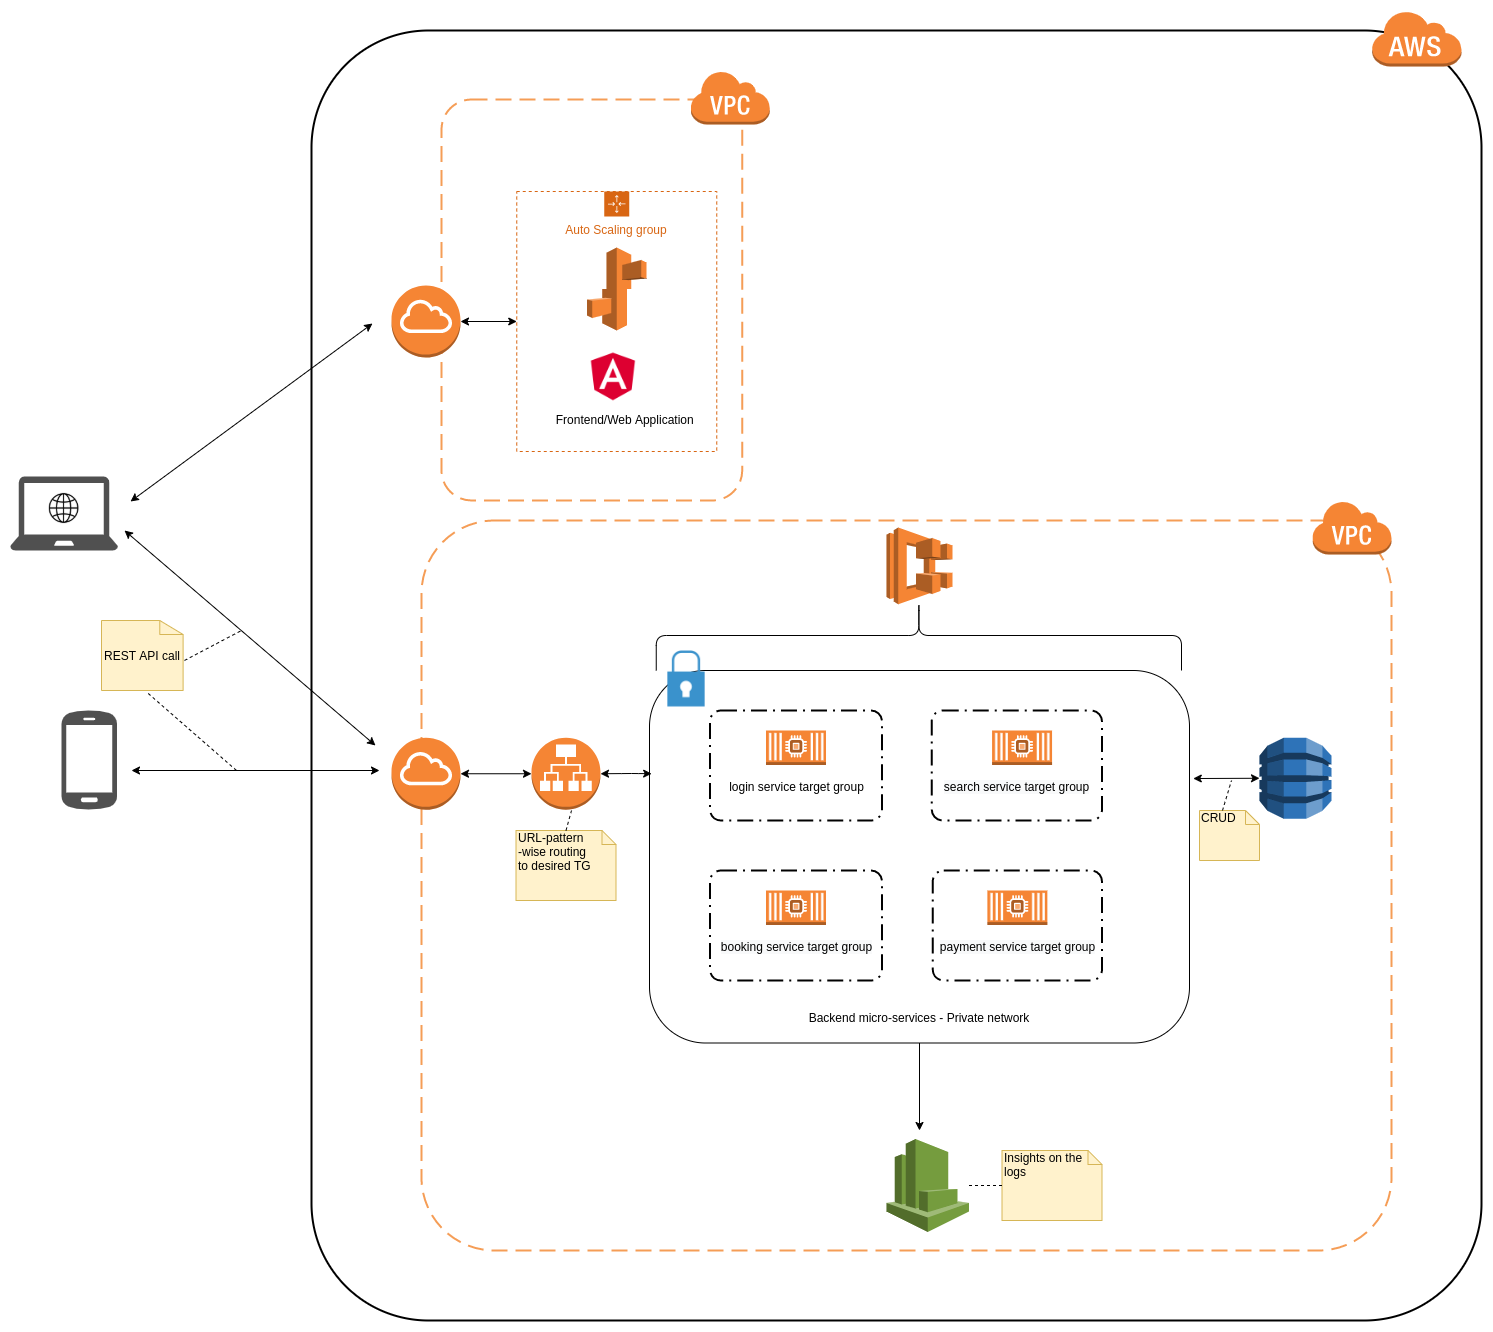

The diagram above was exported from draw.io. Its source (the exported page's mxGraphModel, read from the mxfile embedded in the PNG):
<mxGraphModel dx="2450" dy="1607" grid="1" gridSize="10" guides="1" tooltips="1" connect="1" arrows="1" fold="1" page="1" pageScale="1" pageWidth="1100" pageHeight="850" math="0" shadow="0">
  <root>
    <mxCell id="0" />
    <mxCell id="1" parent="0" />
    <mxCell id="66nUlDzj-6EYpo0x-VmB-91" value="&lt;br&gt;&lt;br&gt;&lt;br&gt;&lt;br&gt;&lt;br&gt;&lt;br&gt;&lt;br&gt;&lt;br&gt;&lt;br&gt;&lt;br&gt;&lt;br&gt;&lt;br&gt;&lt;br&gt;&lt;br&gt;&lt;br&gt;&lt;br&gt;&lt;br&gt;&lt;br&gt;&lt;br&gt;&lt;br&gt;&lt;br&gt;&lt;br&gt;&lt;br&gt;Backend micro-services - Private network" style="rounded=1;whiteSpace=wrap;html=1;labelBackgroundColor=none;strokeWidth=1;fillColor=none;" vertex="1" parent="1">
      <mxGeometry x="418" y="300" width="540" height="372.5" as="geometry" />
    </mxCell>
    <mxCell id="66nUlDzj-6EYpo0x-VmB-56" value="" style="rounded=1;arcSize=10;dashed=0;fillColor=none;gradientColor=none;strokeWidth=2;" vertex="1" parent="1">
      <mxGeometry x="80" y="-340" width="1170" height="1290" as="geometry" />
    </mxCell>
    <mxCell id="66nUlDzj-6EYpo0x-VmB-12" value="" style="rounded=1;arcSize=10;dashed=1;strokeColor=#F59D56;fillColor=none;gradientColor=none;dashPattern=8 4;strokeWidth=2;" vertex="1" parent="1">
      <mxGeometry x="190" y="150" width="970" height="730" as="geometry" />
    </mxCell>
    <mxCell id="66nUlDzj-6EYpo0x-VmB-29" value="Auto Scaling group" style="points=[[0,0],[0.25,0],[0.5,0],[0.75,0],[1,0],[1,0.25],[1,0.5],[1,0.75],[1,1],[0.75,1],[0.5,1],[0.25,1],[0,1],[0,0.75],[0,0.5],[0,0.25]];outlineConnect=0;gradientColor=none;html=1;whiteSpace=wrap;fontSize=12;fontStyle=0;shape=mxgraph.aws4.groupCenter;grIcon=mxgraph.aws4.group_auto_scaling_group;grStroke=1;strokeColor=#D86613;fillColor=none;verticalAlign=top;align=center;fontColor=#D86613;dashed=1;spacingTop=25;" vertex="1" parent="1">
      <mxGeometry x="285.25" y="-179" width="200" height="260" as="geometry" />
    </mxCell>
    <mxCell id="66nUlDzj-6EYpo0x-VmB-35" value="&#10;&#10;&#10;&#10;&#10;&#10;&#10;&#10;&#10;&#10;&#10;&#10;&#10;&#10;&#10;&#10;&#10;                    Frontend/Web Application" style="rounded=1;arcSize=10;dashed=1;strokeColor=#F59D56;fillColor=none;gradientColor=none;dashPattern=8 4;strokeWidth=2;" vertex="1" parent="1">
      <mxGeometry x="210" y="-271" width="300.75" height="401" as="geometry" />
    </mxCell>
    <mxCell id="66nUlDzj-6EYpo0x-VmB-1" value="" style="outlineConnect=0;dashed=0;verticalLabelPosition=bottom;verticalAlign=top;align=center;html=1;shape=mxgraph.aws3.dynamo_db;fillColor=#2E73B8;gradientColor=none;" vertex="1" parent="1">
      <mxGeometry x="1028" y="367.25" width="72" height="81" as="geometry" />
    </mxCell>
    <mxCell id="66nUlDzj-6EYpo0x-VmB-3" value="" style="outlineConnect=0;dashed=0;verticalLabelPosition=bottom;verticalAlign=top;align=center;html=1;shape=mxgraph.aws3.ecs;fillColor=#F58534;gradientColor=none;" vertex="1" parent="1">
      <mxGeometry x="655" y="157" width="66" height="76.75" as="geometry" />
    </mxCell>
    <mxCell id="66nUlDzj-6EYpo0x-VmB-7" value="" style="outlineConnect=0;dashed=0;verticalLabelPosition=bottom;verticalAlign=top;align=center;html=1;shape=mxgraph.aws3.elastic_beanstalk;fillColor=#F58534;gradientColor=none;" vertex="1" parent="1">
      <mxGeometry x="355.5" y="-123" width="59.5" height="83" as="geometry" />
    </mxCell>
    <mxCell id="66nUlDzj-6EYpo0x-VmB-11" value="" style="outlineConnect=0;dashed=0;verticalLabelPosition=bottom;verticalAlign=top;align=center;html=1;shape=mxgraph.aws3.cloudwatch;fillColor=#759C3E;gradientColor=none;" vertex="1" parent="1">
      <mxGeometry x="654.9999999999998" y="768.5" width="82.5" height="93" as="geometry" />
    </mxCell>
    <mxCell id="66nUlDzj-6EYpo0x-VmB-26" value="" style="outlineConnect=0;dashed=0;verticalLabelPosition=bottom;verticalAlign=top;align=center;html=1;shape=mxgraph.aws3.internet_gateway;fillColor=#F58534;gradientColor=none;" vertex="1" parent="1">
      <mxGeometry x="160" y="367.25" width="69" height="72" as="geometry" />
    </mxCell>
    <mxCell id="66nUlDzj-6EYpo0x-VmB-28" value="" style="outlineConnect=0;dashed=0;verticalLabelPosition=bottom;verticalAlign=top;align=center;html=1;shape=mxgraph.aws3.internet_gateway;fillColor=#F58534;gradientColor=none;" vertex="1" parent="1">
      <mxGeometry x="160" y="-85" width="69" height="72" as="geometry" />
    </mxCell>
    <mxCell id="66nUlDzj-6EYpo0x-VmB-30" value="" style="outlineConnect=0;dashed=0;verticalLabelPosition=bottom;verticalAlign=top;align=center;html=1;shape=mxgraph.aws3.virtual_private_cloud;fillColor=#F58534;gradientColor=none;" vertex="1" parent="1">
      <mxGeometry x="1080.5" y="130" width="79.5" height="54" as="geometry" />
    </mxCell>
    <mxCell id="66nUlDzj-6EYpo0x-VmB-32" value="" style="outlineConnect=0;dashed=0;verticalLabelPosition=bottom;verticalAlign=top;align=center;html=1;shape=mxgraph.aws3.application_load_balancer;fillColor=#F58534;gradientColor=none;" vertex="1" parent="1">
      <mxGeometry x="300" y="367.25" width="69" height="72" as="geometry" />
    </mxCell>
    <mxCell id="66nUlDzj-6EYpo0x-VmB-34" value="" style="shape=image;html=1;verticalAlign=top;verticalLabelPosition=bottom;labelBackgroundColor=#ffffff;imageAspect=0;aspect=fixed;image=https://cdn4.iconfinder.com/data/icons/logos-and-brands/512/21_Angular_logo_logos-128.png" vertex="1" parent="1">
      <mxGeometry x="355.5" y="-20" width="52.88" height="52.88" as="geometry" />
    </mxCell>
    <mxCell id="66nUlDzj-6EYpo0x-VmB-36" value="" style="outlineConnect=0;dashed=0;verticalLabelPosition=bottom;verticalAlign=top;align=center;html=1;shape=mxgraph.aws3.virtual_private_cloud;fillColor=#F58534;gradientColor=none;" vertex="1" parent="1">
      <mxGeometry x="458.85" y="-300" width="79.5" height="54" as="geometry" />
    </mxCell>
    <mxCell id="66nUlDzj-6EYpo0x-VmB-43" value="" style="endArrow=classic;startArrow=classic;html=1;exitX=0;exitY=0.5;exitDx=0;exitDy=0;exitPerimeter=0;entryX=1;entryY=0.5;entryDx=0;entryDy=0;entryPerimeter=0;" edge="1" parent="1" source="66nUlDzj-6EYpo0x-VmB-32" target="66nUlDzj-6EYpo0x-VmB-26">
      <mxGeometry width="50" height="50" relative="1" as="geometry">
        <mxPoint x="230" y="420" as="sourcePoint" />
        <mxPoint x="280" y="370" as="targetPoint" />
      </mxGeometry>
    </mxCell>
    <mxCell id="66nUlDzj-6EYpo0x-VmB-57" value="" style="dashed=0;html=1;shape=mxgraph.aws3.cloud;fillColor=#F58536;gradientColor=none;dashed=0;" vertex="1" parent="1">
      <mxGeometry x="1140" y="-360" width="90" height="56" as="geometry" />
    </mxCell>
    <mxCell id="66nUlDzj-6EYpo0x-VmB-58" value="" style="endArrow=classic;startArrow=classic;html=1;" edge="1" parent="1" source="66nUlDzj-6EYpo0x-VmB-29" target="66nUlDzj-6EYpo0x-VmB-28">
      <mxGeometry width="50" height="50" relative="1" as="geometry">
        <mxPoint x="311" y="-41.5" as="sourcePoint" />
        <mxPoint x="240" y="-41.5" as="targetPoint" />
      </mxGeometry>
    </mxCell>
    <mxCell id="66nUlDzj-6EYpo0x-VmB-59" value="" style="endArrow=classic;startArrow=classic;html=1;" edge="1" parent="1">
      <mxGeometry width="50" height="50" relative="1" as="geometry">
        <mxPoint x="141" y="-47" as="sourcePoint" />
        <mxPoint x="-101" y="131" as="targetPoint" />
      </mxGeometry>
    </mxCell>
    <mxCell id="66nUlDzj-6EYpo0x-VmB-60" value="" style="endArrow=classic;startArrow=classic;html=1;" edge="1" parent="1">
      <mxGeometry width="50" height="50" relative="1" as="geometry">
        <mxPoint x="148" y="400" as="sourcePoint" />
        <mxPoint x="-100" y="400" as="targetPoint" />
      </mxGeometry>
    </mxCell>
    <mxCell id="66nUlDzj-6EYpo0x-VmB-61" value="" style="endArrow=classic;startArrow=classic;html=1;" edge="1" parent="1">
      <mxGeometry width="50" height="50" relative="1" as="geometry">
        <mxPoint x="144" y="375" as="sourcePoint" />
        <mxPoint x="-107" y="160" as="targetPoint" />
      </mxGeometry>
    </mxCell>
    <mxCell id="66nUlDzj-6EYpo0x-VmB-62" value="" style="pointerEvents=1;shadow=0;dashed=0;html=1;strokeColor=none;fillColor=#505050;labelPosition=center;verticalLabelPosition=bottom;verticalAlign=top;outlineConnect=0;align=center;shape=mxgraph.office.devices.cell_phone_android_proportional;" vertex="1" parent="1">
      <mxGeometry x="-170" y="338.75" width="55.6" height="101.25" as="geometry" />
    </mxCell>
    <mxCell id="66nUlDzj-6EYpo0x-VmB-64" value="" style="pointerEvents=1;shadow=0;dashed=0;html=1;strokeColor=none;fillColor=#505050;labelPosition=center;verticalLabelPosition=bottom;verticalAlign=top;outlineConnect=0;align=center;shape=mxgraph.office.devices.laptop;" vertex="1" parent="1">
      <mxGeometry x="-221.4" y="106" width="108" height="74" as="geometry" />
    </mxCell>
    <mxCell id="66nUlDzj-6EYpo0x-VmB-65" value="" style="shape=image;html=1;verticalAlign=top;verticalLabelPosition=bottom;labelBackgroundColor=#ffffff;imageAspect=0;aspect=fixed;image=https://cdn3.iconfinder.com/data/icons/basic-user-interface-5/64/globe_earth_internet_www_universal-128.png" vertex="1" parent="1">
      <mxGeometry x="-186.4" y="119" width="38" height="38" as="geometry" />
    </mxCell>
    <mxCell id="66nUlDzj-6EYpo0x-VmB-72" value="REST API call" style="verticalLabelPosition=middle;align=center;labelBackgroundColor=none;verticalAlign=middle;strokeWidth=1;strokeColor=#D6B656;shadow=0;dashed=0;shape=mxgraph.ios7.icons.document;fillColor=#FFF2CC;labelPosition=center;whiteSpace=wrap;html=1;textDirection=ltr;" vertex="1" parent="1">
      <mxGeometry x="-130" y="250" width="81.6" height="70" as="geometry" />
    </mxCell>
    <mxCell id="66nUlDzj-6EYpo0x-VmB-73" value="" style="endArrow=none;dashed=1;html=1;exitX=0.573;exitY=1.043;exitDx=0;exitDy=0;exitPerimeter=0;" edge="1" parent="1" source="66nUlDzj-6EYpo0x-VmB-72">
      <mxGeometry width="50" height="50" relative="1" as="geometry">
        <mxPoint x="-100" y="460" as="sourcePoint" />
        <mxPoint x="5" y="400" as="targetPoint" />
      </mxGeometry>
    </mxCell>
    <mxCell id="66nUlDzj-6EYpo0x-VmB-76" value="&lt;span style=&quot;color: rgb(0 , 0 , 0) ; font-family: &amp;#34;helvetica&amp;#34; ; font-size: 12px ; font-style: normal ; font-weight: 400 ; letter-spacing: normal ; text-align: center ; text-indent: 0px ; text-transform: none ; word-spacing: 0px ; background-color: rgb(248 , 249 , 250) ; float: none ; display: inline&quot;&gt;&lt;br&gt;&lt;br&gt;&lt;br&gt;search service target group&lt;/span&gt;" style="rounded=1;arcSize=10;dashed=1;fillColor=none;gradientColor=none;dashPattern=8 3 1 3;strokeWidth=2;labelBackgroundColor=none;html=1;" vertex="1" parent="1">
      <mxGeometry x="700.25" y="340" width="170.25" height="110" as="geometry" />
    </mxCell>
    <mxCell id="66nUlDzj-6EYpo0x-VmB-79" value="" style="outlineConnect=0;dashed=0;verticalLabelPosition=bottom;verticalAlign=top;align=center;html=1;shape=mxgraph.aws3.ec2_compute_container_2;fillColor=#F58534;gradientColor=none;labelBackgroundColor=none;strokeColor=#D6B656;strokeWidth=1;" vertex="1" parent="1">
      <mxGeometry x="760.57" y="360" width="60" height="34.5" as="geometry" />
    </mxCell>
    <mxCell id="66nUlDzj-6EYpo0x-VmB-80" value="&lt;br style=&quot;color: rgb(0 , 0 , 0) ; font-family: &amp;#34;helvetica&amp;#34; ; font-size: 12px ; font-style: normal ; font-weight: 400 ; letter-spacing: normal ; text-align: center ; text-indent: 0px ; text-transform: none ; word-spacing: 0px&quot;&gt;&lt;br style=&quot;color: rgb(0 , 0 , 0) ; font-family: &amp;#34;helvetica&amp;#34; ; font-size: 12px ; font-style: normal ; font-weight: 400 ; letter-spacing: normal ; text-align: center ; text-indent: 0px ; text-transform: none ; word-spacing: 0px&quot;&gt;&lt;br style=&quot;color: rgb(0 , 0 , 0) ; font-family: &amp;#34;helvetica&amp;#34; ; font-size: 12px ; font-style: normal ; font-weight: 400 ; letter-spacing: normal ; text-align: center ; text-indent: 0px ; text-transform: none ; word-spacing: 0px&quot;&gt;&lt;span style=&quot;color: rgb(0 , 0 , 0) ; font-family: &amp;#34;helvetica&amp;#34; ; font-size: 12px ; font-style: normal ; font-weight: 400 ; letter-spacing: normal ; text-align: center ; text-indent: 0px ; text-transform: none ; word-spacing: 0px ; background-color: rgb(248 , 249 , 250) ; float: none ; display: inline&quot;&gt;booking service target group&lt;/span&gt;" style="rounded=1;arcSize=10;dashed=1;fillColor=none;gradientColor=none;dashPattern=8 3 1 3;strokeWidth=2;labelBackgroundColor=none;html=1;" vertex="1" parent="1">
      <mxGeometry x="478.5" y="500" width="172" height="110" as="geometry" />
    </mxCell>
    <mxCell id="66nUlDzj-6EYpo0x-VmB-81" value="" style="outlineConnect=0;dashed=0;verticalLabelPosition=bottom;verticalAlign=top;align=center;html=1;shape=mxgraph.aws3.ec2_compute_container_2;fillColor=#F58534;gradientColor=none;labelBackgroundColor=none;strokeColor=#D6B656;strokeWidth=1;" vertex="1" parent="1">
      <mxGeometry x="534.5" y="520" width="60" height="34.5" as="geometry" />
    </mxCell>
    <mxCell id="66nUlDzj-6EYpo0x-VmB-82" value="&lt;br&gt;&lt;br&gt;&lt;br&gt;login service target group" style="rounded=1;arcSize=10;dashed=1;fillColor=none;gradientColor=none;dashPattern=8 3 1 3;strokeWidth=2;labelBackgroundColor=none;html=1;" vertex="1" parent="1">
      <mxGeometry x="478.5" y="340" width="172" height="110" as="geometry" />
    </mxCell>
    <mxCell id="66nUlDzj-6EYpo0x-VmB-83" value="" style="outlineConnect=0;dashed=0;verticalLabelPosition=bottom;verticalAlign=top;align=center;html=1;shape=mxgraph.aws3.ec2_compute_container_2;fillColor=#F58534;gradientColor=none;labelBackgroundColor=none;strokeColor=#D6B656;strokeWidth=1;" vertex="1" parent="1">
      <mxGeometry x="534.5" y="360" width="60" height="34.5" as="geometry" />
    </mxCell>
    <mxCell id="66nUlDzj-6EYpo0x-VmB-84" value="&lt;br style=&quot;color: rgb(0 , 0 , 0) ; font-family: &amp;#34;helvetica&amp;#34; ; font-size: 12px ; font-style: normal ; font-weight: 400 ; letter-spacing: normal ; text-align: center ; text-indent: 0px ; text-transform: none ; word-spacing: 0px&quot;&gt;&lt;br style=&quot;color: rgb(0 , 0 , 0) ; font-family: &amp;#34;helvetica&amp;#34; ; font-size: 12px ; font-style: normal ; font-weight: 400 ; letter-spacing: normal ; text-align: center ; text-indent: 0px ; text-transform: none ; word-spacing: 0px&quot;&gt;&lt;br style=&quot;color: rgb(0 , 0 , 0) ; font-family: &amp;#34;helvetica&amp;#34; ; font-size: 12px ; font-style: normal ; font-weight: 400 ; letter-spacing: normal ; text-align: center ; text-indent: 0px ; text-transform: none ; word-spacing: 0px&quot;&gt;&lt;span style=&quot;color: rgb(0 , 0 , 0) ; font-family: &amp;#34;helvetica&amp;#34; ; font-size: 12px ; font-style: normal ; font-weight: 400 ; letter-spacing: normal ; text-align: center ; text-indent: 0px ; text-transform: none ; word-spacing: 0px ; background-color: rgb(248 , 249 , 250) ; float: none ; display: inline&quot;&gt;payment service target group&lt;/span&gt;" style="rounded=1;arcSize=10;dashed=1;fillColor=none;gradientColor=none;dashPattern=8 3 1 3;strokeWidth=2;labelBackgroundColor=none;html=1;" vertex="1" parent="1">
      <mxGeometry x="701.25" y="500" width="169.25" height="110" as="geometry" />
    </mxCell>
    <mxCell id="66nUlDzj-6EYpo0x-VmB-85" value="" style="outlineConnect=0;dashed=0;verticalLabelPosition=bottom;verticalAlign=top;align=center;html=1;shape=mxgraph.aws3.ec2_compute_container_2;fillColor=#F58534;gradientColor=none;labelBackgroundColor=none;strokeColor=#D6B656;strokeWidth=1;" vertex="1" parent="1">
      <mxGeometry x="755.88" y="520" width="60" height="34.5" as="geometry" />
    </mxCell>
    <mxCell id="66nUlDzj-6EYpo0x-VmB-88" value="" style="shape=image;html=1;verticalAlign=top;verticalLabelPosition=bottom;labelBackgroundColor=#ffffff;imageAspect=0;aspect=fixed;image=https://cdn0.iconfinder.com/data/icons/security-double-colour-blue-black-vol-3/52/security__lock__private__protect-128.png;strokeColor=#D6B656;strokeWidth=1;fillColor=#FFF2CC;" vertex="1" parent="1">
      <mxGeometry x="424.75" y="278.25" width="60.5" height="60.5" as="geometry" />
    </mxCell>
    <mxCell id="66nUlDzj-6EYpo0x-VmB-90" value="URL-pattern&lt;br&gt;-wise routing&amp;nbsp;&lt;br&gt;to desired TG" style="shape=note;whiteSpace=wrap;html=1;size=14;verticalAlign=top;align=left;spacingTop=-6;labelBackgroundColor=none;strokeColor=#D6B656;strokeWidth=1;fillColor=#FFF2CC;" vertex="1" parent="1">
      <mxGeometry x="284.5" y="460" width="100" height="70" as="geometry" />
    </mxCell>
    <mxCell id="66nUlDzj-6EYpo0x-VmB-95" value="" style="endArrow=classic;startArrow=classic;html=1;entryX=0;entryY=0.5;entryDx=0;entryDy=0;entryPerimeter=0;exitX=1.007;exitY=0.29;exitDx=0;exitDy=0;exitPerimeter=0;" edge="1" parent="1" source="66nUlDzj-6EYpo0x-VmB-91" target="66nUlDzj-6EYpo0x-VmB-1">
      <mxGeometry width="50" height="50" relative="1" as="geometry">
        <mxPoint x="630" y="510" as="sourcePoint" />
        <mxPoint x="680" y="460" as="targetPoint" />
      </mxGeometry>
    </mxCell>
    <mxCell id="66nUlDzj-6EYpo0x-VmB-96" value="" style="endArrow=classic;startArrow=classic;html=1;exitX=1;exitY=0.5;exitDx=0;exitDy=0;exitPerimeter=0;entryX=0.004;entryY=0.277;entryDx=0;entryDy=0;entryPerimeter=0;" edge="1" parent="1" source="66nUlDzj-6EYpo0x-VmB-32" target="66nUlDzj-6EYpo0x-VmB-91">
      <mxGeometry width="50" height="50" relative="1" as="geometry">
        <mxPoint x="630" y="510" as="sourcePoint" />
        <mxPoint x="410" y="403" as="targetPoint" />
        <Array as="points">
          <mxPoint x="400" y="403" />
        </Array>
      </mxGeometry>
    </mxCell>
    <mxCell id="66nUlDzj-6EYpo0x-VmB-100" value="" style="shape=curlyBracket;whiteSpace=wrap;html=1;rounded=1;labelBackgroundColor=none;strokeColor=#000000;strokeWidth=1;fillColor=none;direction=south;" vertex="1" parent="1">
      <mxGeometry x="424.75" y="230" width="525.25" height="70" as="geometry" />
    </mxCell>
    <mxCell id="66nUlDzj-6EYpo0x-VmB-104" value="" style="endArrow=none;dashed=1;html=1;exitX=0.5;exitY=0;exitDx=0;exitDy=0;exitPerimeter=0;" edge="1" parent="1" source="66nUlDzj-6EYpo0x-VmB-90">
      <mxGeometry width="50" height="50" relative="1" as="geometry">
        <mxPoint x="550" y="650" as="sourcePoint" />
        <mxPoint x="340" y="440" as="targetPoint" />
      </mxGeometry>
    </mxCell>
    <mxCell id="66nUlDzj-6EYpo0x-VmB-105" value="" style="endArrow=none;dashed=1;html=1;exitX=1.017;exitY=0.571;exitDx=0;exitDy=0;exitPerimeter=0;" edge="1" parent="1" source="66nUlDzj-6EYpo0x-VmB-72">
      <mxGeometry width="50" height="50" relative="1" as="geometry">
        <mxPoint x="220" y="510" as="sourcePoint" />
        <mxPoint x="10" y="260" as="targetPoint" />
      </mxGeometry>
    </mxCell>
    <mxCell id="66nUlDzj-6EYpo0x-VmB-106" value="CRUD" style="shape=note;whiteSpace=wrap;html=1;size=14;verticalAlign=top;align=left;spacingTop=-6;labelBackgroundColor=none;strokeColor=#D6B656;strokeWidth=1;fillColor=#FFF2CC;" vertex="1" parent="1">
      <mxGeometry x="968" y="440" width="60" height="50" as="geometry" />
    </mxCell>
    <mxCell id="66nUlDzj-6EYpo0x-VmB-107" value="" style="endArrow=none;dashed=1;html=1;exitX=0;exitY=0;exitDx=23;exitDy=0;exitPerimeter=0;" edge="1" parent="1" source="66nUlDzj-6EYpo0x-VmB-106">
      <mxGeometry width="50" height="50" relative="1" as="geometry">
        <mxPoint x="820" y="520" as="sourcePoint" />
        <mxPoint x="1000" y="410" as="targetPoint" />
      </mxGeometry>
    </mxCell>
    <mxCell id="66nUlDzj-6EYpo0x-VmB-108" value="Insights on the&amp;nbsp;&lt;br&gt;logs" style="shape=note;whiteSpace=wrap;html=1;size=14;verticalAlign=top;align=left;spacingTop=-6;labelBackgroundColor=none;strokeColor=#D6B656;strokeWidth=1;fillColor=#FFF2CC;" vertex="1" parent="1">
      <mxGeometry x="770.5" y="780" width="100" height="70" as="geometry" />
    </mxCell>
    <mxCell id="66nUlDzj-6EYpo0x-VmB-109" value="" style="endArrow=none;dashed=1;html=1;entryX=0;entryY=0.5;entryDx=0;entryDy=0;entryPerimeter=0;" edge="1" parent="1" source="66nUlDzj-6EYpo0x-VmB-11" target="66nUlDzj-6EYpo0x-VmB-108">
      <mxGeometry width="50" height="50" relative="1" as="geometry">
        <mxPoint x="820" y="910" as="sourcePoint" />
        <mxPoint x="870" y="860" as="targetPoint" />
      </mxGeometry>
    </mxCell>
    <mxCell id="66nUlDzj-6EYpo0x-VmB-110" value="" style="endArrow=classic;html=1;" edge="1" parent="1" source="66nUlDzj-6EYpo0x-VmB-91">
      <mxGeometry width="50" height="50" relative="1" as="geometry">
        <mxPoint x="720" y="560" as="sourcePoint" />
        <mxPoint x="688" y="760" as="targetPoint" />
      </mxGeometry>
    </mxCell>
  </root>
</mxGraphModel>